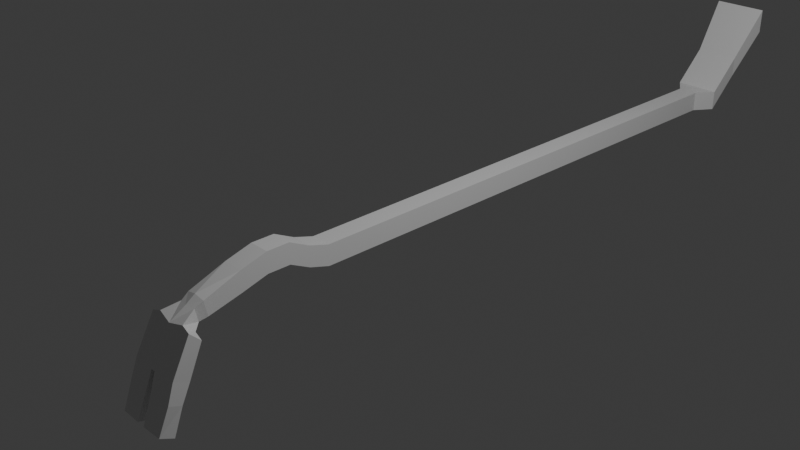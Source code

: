 # Source: crowBar.blend  (saved by Blender 4.1.23; exported with 4.5.12 LTS)
import bpy
from mathutils import Matrix  # noqa: F401  (used for matrix-valued properties, if any)

bpy.ops.wm.read_factory_settings(use_empty=True)
scene = bpy.context.scene
scene.name = 'Scene'

# ---- collections
col_collection = bpy.data.collections.new('Collection'); scene.collection.children.link(col_collection)

# ---- materials (node trees are filled in below, after node groups)
mat_material = bpy.data.materials.new('Material')
mat_material.alpha_threshold = 0.0
mat_material.use_transparent_shadow = False
mat_material.roughness = 0.5
mat_material.line_color = (0.0, 0.0, 0.0, 1.0)

# ---- material node trees
mat_material.use_nodes = True; mat_material.node_tree.nodes.clear()
_N = mat_material.node_tree.nodes; _L = mat_material.node_tree.links
n0 = _N.new('ShaderNodeOutputMaterial'); n0.name = 'Material Output'; n0.location = (300, 300)
n1 = _N.new('ShaderNodeBsdfPrincipled'); n1.name = 'Principled BSDF'; n1.location = (10, 300)
n1.inputs[3].default_value = 1.45
_L.new(n1.outputs[0], n0.inputs[0])
n0.is_active_output = True

# ---- world
world_world = bpy.data.worlds.new('World'); scene.world = world_world
world_world.use_nodes = True; world_world.node_tree.nodes.clear()
_N = world_world.node_tree.nodes; _L = world_world.node_tree.links
n0 = _N.new('ShaderNodeOutputWorld'); n0.name = 'World Output'; n0.location = (300, 300)
n1 = _N.new('ShaderNodeBackground'); n1.name = 'Background'; n1.location = (10, 300)
n1.inputs[0].default_value = (0.05088, 0.05088, 0.05088, 1.0)
_L.new(n1.outputs[0], n0.inputs[0])
n0.is_active_output = True
world_world.color = (0.05088, 0.05088, 0.05088)
world_world.use_sun_shadow = False
world_world.sun_shadow_jitter_overblur = 0.0

# ---- cameras
cam_camera = bpy.data.cameras.new('Camera')
cam_camera.clip_end = 100.0
cam_camera.ortho_scale = 7.314

# ---- lights
light_light = bpy.data.lights.new('Light', 'POINT')
light_light.transmission_factor = 0.0
light_light.energy = 1000.0
light_light.shadow_soft_size = 0.1
light_light.shadow_maximum_resolution = 0.006
light_light.use_absolute_resolution = True

# ---- meshes
me_cube = bpy.data.meshes.new('Cube')
me_cube.from_pydata([(0.3621, -0.5706, 0.3621), (0.3621, -0.5706, -0.3621), (0.3621, -2.635, 0.3621), (0.3621, -2.635, -0.3621), (0.3621, -3.198, 0.3621), (0.3621, -3.198, -0.3621), (0.3621, -3.914, 0.5837), (0.3621, -3.914, -0.1404), (0.3621, -4.63, 0.9418), (0.3621, -4.63, 0.2177), (0.3621, -5.431, 0.9418), (0.3621, -5.431, 0.2177), (0.3621, -6.352, 0.686), (0.3621, -6.352, -0.03809), (0.3621, -7.622, 0.2188), (0.3621, -7.507, -0.3209), (0.3121, -7.893, 0.06209), (0.3121, -7.796, -0.3955), (0.5474, -8.443, -0.1315), (0.5708, -8.08, -0.4792), (0.07607, -9.164, -1.481), (0.09105, -8.643, -1.681), (0.3621, 2.908, -0.3621), (0.3621, 2.908, 0.3621), (0.3621, 3.965, -0.3621), (0.3621, 3.965, 0.3621), (0.3621, 4.988, -0.3621), (0.3621, 4.988, 0.3621), (0.3621, 7.119, -0.3621), (0.3621, 7.119, 0.3621), (0.3621, 10.82, -0.3621), (0.1515, -9.732, -3.008), (0.3621, 10.82, 0.3621), (0.2207, -9.29, -3.18), (0.3621, 13.18, -0.3621), (0.9544, -9.265, -3.196), (0.3621, 13.18, 0.3621), (0.8838, -9.707, -3.024), (0.3621, 15.95, -0.3621), (0.9353, -8.918, -2.297), (0.3621, 15.95, 0.3621), (0.9241, -9.353, -2.129), (0.8149, 16.61, -0.3621), (0.1804, -8.936, -2.259), (0.8149, 16.61, 0.3621), (0.1099, -9.377, -2.087), (0.8149, 17.82, 0.7746), (0.9135, -8.603, -1.675), (0.8149, 17.82, 1.499), (0.9, -9.124, -1.474), (1.005, 19.16, 2.359), (0.8966, -8.112, -0.5844), (1.005, 19.16, 3.253), (0.8731, -8.475, -0.2367), (0.0, -0.5706, -0.3621), (0.0, -2.635, 0.3621), (0.0, -2.635, -0.3621), (0.0, -0.5706, 0.3621), (0.0, -3.198, 0.3621), (0.0, -3.198, -0.3621), (0.0, -3.914, 0.5837), (0.0, -3.914, -0.1404), (0.0, -4.63, 0.9418), (0.0, -4.63, 0.2177), (0.0, -5.431, 0.9418), (0.0, -5.431, 0.2177), (0.0, -6.352, 0.686), (0.0, -6.352, -0.03809), (0.0, -7.64, 0.303), (0.0, -7.489, -0.4051), (0.0, -7.975, 0.07154), (0.0, -7.853, -0.4977), (0.0, -8.525, -0.2526), (0.0, -8.161, -0.6003), (0.0, -9.168, -1.493), (0.0, -8.651, -1.691), (0.0, 2.908, -0.3621), (0.0, 2.908, 0.3621), (0.0, 3.965, -0.3621), (0.0, 3.965, 0.3621), (0.0, 4.988, -0.3621), (0.0, 4.988, 0.3621), (0.0, 7.119, -0.3621), (0.0, 7.119, 0.3621), (0.0, 10.82, -0.3621), (0.0, 10.82, 0.3621), (0.0, 13.18, -0.3621), (0.0, 13.18, 0.3621), (0.0, 15.95, -0.3621), (0.0, 15.95, 0.3621), (0.0, 16.61, -0.3621), (0.0, 16.61, 0.3621), (0.0, 17.82, 0.7746), (0.0, 17.82, 1.499), (0.0, 19.16, 2.359), (0.0, 19.16, 3.253)], [], [(56, 3, 5, 59), (54, 1, 3, 56), (1, 0, 2, 3), (0, 1, 22, 23), (3, 2, 4, 5), (61, 7, 9, 63), (59, 5, 7, 61), (5, 4, 6, 7), (7, 6, 8, 9), (65, 11, 13, 67), (63, 9, 11, 65), (9, 8, 10, 11), (13, 12, 14, 15), (11, 10, 12, 13), (67, 13, 15, 69), (71, 17, 19, 73), (69, 15, 17, 71), (15, 14, 16, 17), (17, 16, 18, 19), (73, 19, 21, 75), (19, 18, 53, 51), (57, 0, 23, 77), (77, 23, 25, 79), (23, 22, 24, 25), (81, 27, 29, 83), (79, 25, 27, 81), (25, 24, 26, 27), (27, 26, 28, 29), (83, 29, 32, 85), (29, 28, 30, 32), (87, 36, 40, 89), (85, 32, 36, 87), (32, 30, 34, 36), (36, 34, 38, 40), (91, 44, 48, 93), (89, 40, 44, 91), (40, 38, 42, 44), (44, 42, 46, 48), (94, 95, 52, 50), (93, 48, 52, 95), (48, 46, 50, 52), (46, 92, 94, 50), (42, 90, 92, 46), (38, 88, 90, 42), (34, 86, 88, 38), (28, 82, 84, 30), (30, 84, 86, 34), (26, 80, 82, 28), (24, 78, 80, 26), (39, 41, 37, 35), (22, 76, 78, 24), (43, 39, 35, 33), (1, 54, 76, 22), (41, 45, 31, 37), (21, 20, 74, 75), (16, 70, 72, 18), (18, 72, 74, 20), (31, 33, 35, 37), (47, 49, 41, 39), (20, 21, 43, 45), (12, 66, 68, 14), (14, 68, 70, 16), (10, 64, 66, 12), (49, 20, 45, 41), (45, 43, 33, 31), (6, 60, 62, 8), (8, 62, 64, 10), (4, 58, 60, 6), (21, 47, 39, 43), (18, 20, 49, 53), (2, 55, 58, 4), (21, 19, 51, 47), (51, 53, 49, 47), (0, 57, 55, 2)])
_uv = me_cube.uv_layers.new(name='UVMap')
_uv.uv.foreach_set('vector', [0.25, 0.75, 0.375, 0.75, 0.375, 0.75, 0.25, 0.75, 0.25, 0.5, 0.375, 0.5, 0.375, 0.75, 0.25, 0.75, 0.375, 0.5, 0.625, 0.5, 0.625, 0.75, 0.375, 0.75, 0.625, 0.5, 0.375, 0.5, 0.375, 0.5, 0.625, 0.5, 0.375, 0.75, 0.625, 0.75, 0.625, 0.75, 0.375, 0.75, 0.25, 0.75, 0.375, 0.75, 0.375, 0.75, 0.25, 0.75, 0.25, 0.75, 0.375, 0.75, 0.375, 0.75, 0.25, 0.75, 0.375, 0.75, 0.625, 0.75, 0.625, 0.75, 0.375, 0.75, 0.375, 0.75, 0.625, 0.75, 0.625, 0.75, 0.375, 0.75, 0.25, 0.75, 0.375, 0.75, 0.375, 0.75, 0.25, 0.75, 0.25, 0.75, 0.375, 0.75, 0.375, 0.75, 0.25, 0.75, 0.375, 0.75, 0.625, 0.75, 0.625, 0.75, 0.375, 0.75, 0.375, 0.75, 0.625, 0.75, 0.625, 0.75, 0.375, 0.75, 0.375, 0.75, 0.625, 0.75, 0.625, 0.75, 0.375, 0.75, 0.25, 0.75, 0.375, 0.75, 0.375, 0.75, 0.25, 0.75, 0.25, 0.75, 0.375, 0.75, 0.375, 0.75, 0.25, 0.75, 0.25, 0.75, 0.375, 0.75, 0.375, 0.75, 0.25, 0.75, 0.375, 0.75, 0.625, 0.75, 0.625, 0.75, 0.375, 0.75, 0.375, 0.75, 0.625, 0.75, 0.625, 0.75, 0.375, 0.75, 0.25, 0.75, 0.375, 0.75, 0.375, 0.75, 0.25, 0.75, 0.375, 0.75, 0.625, 0.75, 0.625, 0.75, 0.375, 0.75, 0.75, 0.5, 0.625, 0.5, 0.625, 0.5, 0.75, 0.5, 0.75, 0.5, 0.625, 0.5, 0.625, 0.5, 0.75, 0.5, 0.625, 0.5, 0.375, 0.5, 0.375, 0.5, 0.625, 0.5, 0.75, 0.5, 0.625, 0.5, 0.625, 0.5, 0.75, 0.5, 0.75, 0.5, 0.625, 0.5, 0.625, 0.5, 0.75, 0.5, 0.625, 0.5, 0.375, 0.5, 0.375, 0.5, 0.625, 0.5, 0.625, 0.5, 0.375, 0.5, 0.375, 0.5, 0.625, 0.5, 0.75, 0.5, 0.625, 0.5, 0.625, 0.5, 0.75, 0.5, 0.625, 0.5, 0.375, 0.5, 0.375, 0.5, 0.625, 0.5, 0.75, 0.5, 0.625, 0.5, 0.625, 0.5, 0.75, 0.5, 0.75, 0.5, 0.625, 0.5, 0.625, 0.5, 0.75, 0.5, 0.625, 0.5, 0.375, 0.5, 0.375, 0.5, 0.625, 0.5, 0.625, 0.5, 0.375, 0.5, 0.375, 0.5, 0.625, 0.5, 0.75, 0.5, 0.625, 0.5, 0.625, 0.5, 0.75, 0.5, 0.75, 0.5, 0.625, 0.5, 0.625, 0.5, 0.75, 0.5, 0.625, 0.5, 0.375, 0.5, 0.375, 0.5, 0.625, 0.5, 0.625, 0.5, 0.375, 0.5, 0.375, 0.5, 0.625, 0.5, 0.375, 0.375, 0.625, 0.375, 0.625, 0.5, 0.375, 0.5, 0.75, 0.5, 0.625, 0.5, 0.625, 0.5, 0.75, 0.5, 0.625, 0.5, 0.375, 0.5, 0.375, 0.5, 0.625, 0.5, 0.375, 0.5, 0.25, 0.5, 0.25, 0.5, 0.375, 0.5, 0.375, 0.5, 0.25, 0.5, 0.25, 0.5, 0.375, 0.5, 0.375, 0.5, 0.25, 0.5, 0.25, 0.5, 0.375, 0.5, 0.375, 0.5, 0.25, 0.5, 0.25, 0.5, 0.375, 0.5, 0.375, 0.5, 0.25, 0.5, 0.25, 0.5, 0.375, 0.5, 0.375, 0.5, 0.25, 0.5, 0.25, 0.5, 0.375, 0.5, 0.375, 0.5, 0.25, 0.5, 0.25, 0.5, 0.375, 0.5, 0.375, 0.5, 0.25, 0.5, 0.25, 0.5, 0.375, 0.5, 0.375, 0.75, 0.625, 0.75, 0.625, 0.75, 0.375, 0.75, 0.375, 0.5, 0.25, 0.5, 0.25, 0.5, 0.375, 0.5, 0.375, 0.75, 0.375, 0.75, 0.375, 0.75, 0.375, 0.75, 0.375, 0.5, 0.25, 0.5, 0.25, 0.5, 0.375, 0.5, 0.625, 0.75, 0.625, 0.75, 0.625, 0.75, 0.625, 0.75, 0.375, 0.75, 0.625, 0.75, 0.625, 0.875, 0.375, 0.875, 0.625, 0.75, 0.75, 0.75, 0.75, 0.75, 0.625, 0.75, 0.625, 0.75, 0.75, 0.75, 0.75, 0.75, 0.625, 0.75, 0.625, 0.75, 0.375, 0.75, 0.375, 0.75, 0.625, 0.75, 0.375, 0.75, 0.625, 0.75, 0.625, 0.75, 0.375, 0.75, 0.625, 0.75, 0.375, 0.75, 0.375, 0.75, 0.625, 0.75, 0.625, 0.75, 0.75, 0.75, 0.75, 0.75, 0.625, 0.75, 0.625, 0.75, 0.75, 0.75, 0.75, 0.75, 0.625, 0.75, 0.625, 0.75, 0.75, 0.75, 0.75, 0.75, 0.625, 0.75, 0.625, 0.75, 0.625, 0.75, 0.625, 0.75, 0.625, 0.75, 0.625, 0.75, 0.375, 0.75, 0.375, 0.75, 0.625, 0.75, 0.625, 0.75, 0.75, 0.75, 0.75, 0.75, 0.625, 0.75, 0.625, 0.75, 0.75, 0.75, 0.75, 0.75, 0.625, 0.75, 0.625, 0.75, 0.75, 0.75, 0.75, 0.75, 0.625, 0.75, 0.375, 0.75, 0.375, 0.75, 0.375, 0.75, 0.375, 0.75, 0.625, 0.75, 0.625, 0.75, 0.625, 0.75, 0.625, 0.75, 0.625, 0.75, 0.75, 0.75, 0.75, 0.75, 0.625, 0.75, 0.375, 0.75, 0.375, 0.75, 0.375, 0.75, 0.375, 0.75, 0.375, 0.75, 0.625, 0.75, 0.625, 0.75, 0.375, 0.75, 0.625, 0.5, 0.75, 0.5, 0.75, 0.75, 0.625, 0.75])
me_cube.materials.append(mat_material)
me_cube.use_mirror_vertex_groups = False
me_cube.update()

# ---- objects
ob_cube = bpy.data.objects.new('Cube', me_cube)
ob_light = bpy.data.objects.new('Light', light_light)
ob_camera = bpy.data.objects.new('Camera', cam_camera)
ob_empty = bpy.data.objects.new('Empty', None)

# ---- transforms, parenting, visibility, modifiers, constraints
ob_cube.location = (0.0, 0.0, 0.0)
ob_cube.scale = (0.3208, 0.3208, 0.3208)
ob_cube.lock_rotations_4d = False
ob_cube.empty_display_type = 'ARROWS'
ob_cube.lineart.crease_threshold = 0.0
_m = ob_cube.modifiers.new('Mirror', 'MIRROR')
_m.use_clip = True
ob_light.location = (4.076, 1.005, 5.904)
ob_light.rotation_euler = (0.6503, 0.05522, 1.866)
ob_light.lock_rotations_4d = False
ob_light.empty_display_type = 'ARROWS'
ob_light.color = (0.0, 0.0, 0.0, 0.0)
ob_light.lineart.crease_threshold = 0.0
ob_camera.location = (7.359, -6.926, 4.958)
ob_camera.rotation_euler = (1.109, 0.0, 0.8149)
ob_camera.lock_rotations_4d = False
ob_camera.empty_display_type = 'ARROWS'
ob_camera.color = (0.0, 0.0, 0.0, 0.0)
ob_camera.display_type = 'WIRE'
ob_camera.lineart.crease_threshold = 0.0
ob_empty.location = (0.0, 0.0, 0.0)
ob_empty.rotation_euler = (1.571, -0.0, 1.571)
ob_empty.empty_display_type = 'IMAGE'
ob_empty.empty_display_size = 5.0

# ---- collection membership
col_collection.objects.link(ob_cube)
col_collection.objects.link(ob_light)
col_collection.objects.link(ob_camera)
col_collection.objects.link(ob_empty)

# ---- scene / render settings (as saved in the file)
scene.camera = ob_camera
scene.frame_start = 1; scene.frame_end = 250; scene.frame_set(1)
scene.render.engine = 'BLENDER_EEVEE_NEXT'
scene.cycles.sampling_pattern = 'TABULATED_SOBOL'
scene.eevee.ray_tracing_options.trace_max_roughness = 0.0
bpy.context.view_layer.update()
